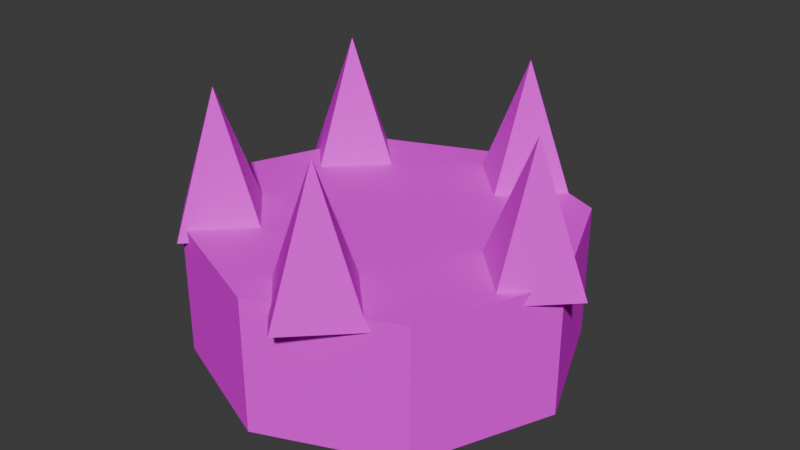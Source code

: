 # Source: crown.blend  (saved by Blender 5.3.31; exported with 4.5.12 LTS)
import bpy
from mathutils import Matrix  # noqa: F401  (used for matrix-valued properties, if any)

bpy.ops.wm.read_factory_settings(use_empty=True)
scene = bpy.context.scene
scene.name = 'Scene'

# ---- collections
col_collection = bpy.data.collections.new('Collection'); scene.collection.children.link(col_collection)

# ---- images (referenced by path relative to the original .blend; pixels are not part of the script)
import os
ASSET_DIR = os.environ.get("B2B_ASSET_DIR", "")  # directory of the original .blend (textures are referenced by path, not embedded)
HERE = os.path.dirname(os.path.abspath(__file__))  # packed textures are extracted next to this script under _unpacked/

def load_image(name, relpath, width, height, colorspace="sRGB"):
    """Load a texture the original file referenced (path relative to the .blend, or extracted next to this script)."""
    p = next((c for c in (os.path.join(HERE, relpath), os.path.join(ASSET_DIR, relpath)) if relpath and os.path.exists(c)), "")
    if p:
        img = bpy.data.images.load(p, check_existing=True)
        img.name = name
    else:  # same state as the original file: an image datablock whose file is absent (Cycles renders it pink)
        img = bpy.data.images.new(name, width, height)
        img.source = "FILE"
        img.filepath = "//" + (relpath or name)
    img.colorspace_settings.name = colorspace
    return img
img_crown_albedo = load_image('crown_albedo', 'bakes/crown_albedo.png', 1024, 1024, 'sRGB')

# ---- materials (node trees are filled in below, after node groups)
mat_crown = bpy.data.materials.new('crown')

# ---- material node trees
mat_crown.use_nodes = True; mat_crown.node_tree.nodes.clear()
_N = mat_crown.node_tree.nodes; _L = mat_crown.node_tree.links
n0 = _N.new('ShaderNodeBsdfPrincipled'); n0.name = 'Principled BSDF'; n0.location = (-200, 100)
n0.inputs[2].default_value = 1.0
n0.inputs[10].default_value = 0.005
n0.inputs[13].default_value = 0.0
n1 = _N.new('ShaderNodeOutputMaterial'); n1.name = 'Material Output'; n1.location = (200, 100)
n2 = _N.new('ShaderNodeTexImage'); n2.name = 'Image Texture'; n2.location = (0, 0)
n2.image = img_crown_albedo
n2.interpolation = 'Closest'
_L.new(n0.outputs[0], n1.inputs[0])
_L.new(n2.outputs[0], n0.inputs[0])
n1.is_active_output = True

# ---- world
world_world = bpy.data.worlds.new('World'); scene.world = world_world
world_world.use_nodes = True; world_world.node_tree.nodes.clear()
_N = world_world.node_tree.nodes; _L = world_world.node_tree.links
n0 = _N.new('ShaderNodeOutputWorld'); n0.name = 'World Output'; n0.location = (200, 100)
n1 = _N.new('ShaderNodeBackground'); n1.name = 'Background'; n1.location = (-200, 100)
n1.inputs[0].default_value = (0.05088, 0.05088, 0.05088, 1.0)
_L.new(n1.outputs[0], n0.inputs[0])
n0.is_active_output = True
world_world.color = (0.05088, 0.05088, 0.05088)
world_world.sun_shadow_jitter_overblur = 0.0

# ---- meshes
me_crown = bpy.data.meshes.new('crown')
me_crown.from_pydata([(0.0, 0.17, 0.0), (0.0, 0.17, 0.12), (0.1202, 0.1202, 0.0), (0.1202, 0.1202, 0.12), (0.17, 0.0, 0.0), (0.17, 0.0, 0.12), (0.1202, -0.1202, 0.0), (0.1202, -0.1202, 0.12), (0.0, -0.17, 0.0), (0.0, -0.17, 0.12), (-0.1202, -0.1202, 0.0), (-0.1202, -0.1202, 0.12), (-0.17, 0.0, 0.0), (-0.17, 0.0, 0.12), (-0.1202, 0.1202, 0.0), (-0.1202, 0.1202, 0.12), (0.14, 0.05, 0.11), (0.19, 0.0, 0.11), (0.14, -0.05, 0.11), (0.09, 0.0, 0.11), (0.14, 0.0, 0.23), (0.04326, 0.1831, 0.11), (0.09326, 0.1331, 0.11), (0.04326, 0.08315, 0.11), (-0.006738, 0.1331, 0.11), (0.04326, 0.1331, 0.23), (-0.1133, 0.1323, 0.11), (-0.06326, 0.08229, 0.11), (-0.1133, 0.03229, 0.11), (-0.1633, 0.08229, 0.11), (-0.1133, 0.08229, 0.23), (-0.1133, -0.03229, 0.11), (-0.06326, -0.08229, 0.11), (-0.1133, -0.1323, 0.11), (-0.1633, -0.08229, 0.11), (-0.1133, -0.08229, 0.23), (0.04326, -0.08315, 0.11), (0.09326, -0.1331, 0.11), (0.04326, -0.1831, 0.11), (-0.006738, -0.1331, 0.11), (0.04326, -0.1331, 0.23), (-0.035, 0.155, 0.025), (-0.035, 0.155, 0.095), (-0.035, 0.185, 0.025), (-0.035, 0.185, 0.095), (0.035, 0.155, 0.025), (0.035, 0.155, 0.095), (0.035, 0.185, 0.025), (0.035, 0.185, 0.095)], [], [(0, 1, 3, 2), (2, 3, 5, 4), (4, 5, 7, 6), (6, 7, 9, 8), (8, 9, 11, 10), (10, 11, 13, 12), (3, 1, 15, 13, 11, 9, 7, 5), (12, 13, 15, 14), (14, 15, 1, 0), (0, 2, 4, 6, 8, 10, 12, 14), (16, 20, 17), (17, 20, 18), (16, 17, 18, 19), (18, 20, 19), (19, 20, 16), (21, 25, 22), (22, 25, 23), (21, 22, 23, 24), (23, 25, 24), (24, 25, 21), (26, 30, 27), (27, 30, 28), (26, 27, 28, 29), (28, 30, 29), (29, 30, 26), (31, 35, 32), (32, 35, 33), (31, 32, 33, 34), (33, 35, 34), (34, 35, 31), (36, 40, 37), (37, 40, 38), (36, 37, 38, 39), (38, 40, 39), (39, 40, 36), (41, 42, 44, 43), (43, 44, 48, 47), (47, 48, 46, 45), (45, 46, 42, 41), (43, 47, 45, 41), (48, 44, 42, 46)])
_uv = me_crown.uv_layers.new(name='UVMap')
_uv.uv.foreach_set('vector', [0.5728, 0.1599, 0.421, 0.1599, 0.421, 0.007796, 0.5728, 0.007796, 0.5728, 0.632, 0.421, 0.632, 0.421, 0.4798, 0.5728, 0.4798, 0.5728, 0.4798, 0.421, 0.4798, 0.421, 0.3277, 0.5728, 0.3277, 0.7403, 0.3121, 0.5884, 0.3121, 0.5884, 0.1599, 0.7403, 0.1599, 0.7403, 0.1599, 0.5884, 0.1599, 0.5884, 0.007796, 0.7403, 0.007796, 0.7403, 0.632, 0.5884, 0.632, 0.5884, 0.4798, 0.7403, 0.4798, 0.1242, 0.4054, 0.007796, 0.2889, 0.007796, 0.1242, 0.1242, 0.007796, 0.2889, 0.007796, 0.4054, 0.1242, 0.4054, 0.2889, 0.2889, 0.4054, 0.7403, 0.4798, 0.5884, 0.4798, 0.5884, 0.3277, 0.7403, 0.3277, 0.5728, 0.3121, 0.421, 0.3121, 0.421, 0.1599, 0.5728, 0.1599, 0.007796, 0.7021, 0.007796, 0.5374, 0.1242, 0.421, 0.2889, 0.421, 0.4054, 0.5374, 0.4054, 0.7021, 0.2889, 0.8185, 0.1242, 0.8185, 0.421, 0.7634, 0.5378, 0.6475, 0.4794, 0.7877, 0.4794, 0.7877, 0.5378, 0.6475, 0.5378, 0.8121, 0.9428, 0.9172, 0.8533, 0.9172, 0.8533, 0.8277, 0.9428, 0.8277, 0.5884, 0.7634, 0.7052, 0.6475, 0.6468, 0.7877, 0.6468, 0.7877, 0.7052, 0.6475, 0.7052, 0.8121, 0.9117, 0.7877, 0.8533, 0.6475, 0.9701, 0.7634, 0.421, 0.9435, 0.5378, 0.8277, 0.4794, 0.9679, 0.8883, 0.09729, 0.8883, 0.007796, 0.9778, 0.007796, 0.9778, 0.09729, 0.4794, 0.9679, 0.5378, 0.8277, 0.5378, 0.9922, 0.8533, 0.8121, 0.8533, 0.6475, 0.9117, 0.7877, 0.7793, 0.7877, 0.7208, 0.6475, 0.8377, 0.7634, 0.7559, 0.1237, 0.8727, 0.007796, 0.8143, 0.148, 0.007796, 0.9236, 0.007796, 0.8341, 0.09729, 0.8341, 0.09729, 0.9236, 0.8143, 0.148, 0.8727, 0.007796, 0.8727, 0.1723, 0.7208, 0.8121, 0.7208, 0.6475, 0.7793, 0.7877, 0.8143, 0.3281, 0.7559, 0.1879, 0.8727, 0.3038, 0.7559, 0.4839, 0.8727, 0.368, 0.8143, 0.5082, 0.1129, 0.9236, 0.1129, 0.8341, 0.2024, 0.8341, 0.2024, 0.9236, 0.8143, 0.5082, 0.8727, 0.368, 0.8727, 0.5326, 0.7559, 0.3525, 0.7559, 0.1879, 0.8143, 0.3281, 0.6468, 0.9679, 0.5884, 0.8277, 0.7052, 0.9435, 0.7208, 0.9435, 0.8377, 0.8277, 0.7793, 0.9679, 0.218, 0.9236, 0.218, 0.8341, 0.3075, 0.8341, 0.3075, 0.9236, 0.7793, 0.9679, 0.8377, 0.8277, 0.8377, 0.9922, 0.5884, 0.9922, 0.5884, 0.8277, 0.6468, 0.9679, 0.3231, 0.9227, 0.3231, 0.8341, 0.361, 0.8341, 0.361, 0.9227, 0.9769, 0.2015, 0.8883, 0.2015, 0.8883, 0.1129, 0.9769, 0.1129, 0.8883, 0.4566, 0.8883, 0.368, 0.9263, 0.368, 0.9263, 0.4566, 0.9769, 0.3057, 0.8883, 0.3057, 0.8883, 0.2171, 0.9769, 0.2171, 0.9263, 0.4722, 0.9263, 0.5608, 0.8883, 0.5608, 0.8883, 0.4722, 0.9798, 0.368, 0.9798, 0.4566, 0.9419, 0.4566, 0.9419, 0.368])
me_crown.materials.append(mat_crown)
me_crown.update()

# ---- objects
ob_crown = bpy.data.objects.new('crown', me_crown)

# ---- transforms, parenting, visibility, modifiers, constraints
ob_crown.location = (0.0, 0.0, 0.0)

# ---- collection membership
col_collection.objects.link(ob_crown)

# ---- scene / render settings (as saved in the file)
scene.frame_start = 1; scene.frame_end = 250; scene.frame_set(15)
scene.render.engine = 'CYCLES'
scene.render.bake_bias = 0.0
scene.render.bake_samples = 0
scene.render.compositor_device = 'GPU'
scene.cycles.samples = 4
scene.eevee.use_volume_custom_range = False
scene.eevee.fast_gi_thickness_near = 0.1
scene.eevee.fast_gi_thickness_far = 0.0
scene.eevee.ray_tracing_options.screen_trace_thickness = 0.1
bpy.context.view_layer.update()

# ---- added for rendering (the .blend has no active camera and no usable light): camera, sun
cam_auto = bpy.data.cameras.new('AutoCamera')
cam_auto.lens = 50.0
cam_auto.sensor_width = 36.0
cam_auto.clip_end = 1000.0
ob_auto_camera = bpy.data.objects.new('AutoCamera', cam_auto)
scene.collection.objects.link(ob_auto_camera)
ob_auto_camera.location = (0.531775, -0.625204, 0.53242)
ob_auto_camera.rotation_euler = (1.09748, -7.21219e-08, 0.694738)
scene.camera = ob_auto_camera
light_auto_sun = bpy.data.lights.new('AutoSun', 'SUN')
light_auto_sun.energy = 3.0
light_auto_sun.angle = 0.0523599
ob_auto_sun = bpy.data.objects.new('AutoSun', light_auto_sun)
scene.collection.objects.link(ob_auto_sun)
ob_auto_sun.rotation_euler = (0.872665, 0.174533, 0.523599)
bpy.context.view_layer.update()
